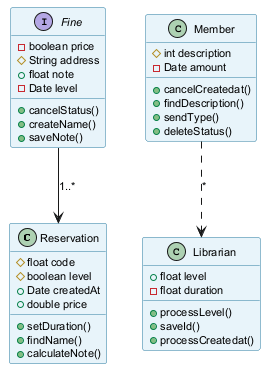

The diagram above was rendered by PlantUML. Its source (embedded in the PNG):
@startuml
skinparam backgroundColor #FFFFFF
skinparam classBackgroundColor #E8F4FA
skinparam classBorderColor #2C7DA0
skinparam defaultFontSize 11
class Reservation {
  #float code
  #boolean level
  +Date createdAt
  +double price
  +setDuration()
  +findName()
  +calculateNote()
}
interface Fine {
  -boolean price
  #String address
  +float note
  -Date level
  +cancelStatus()
  +createName()
  +saveNote()
}
class Librarian {
  +float level
  -float duration
  +processLevel()
  +saveId()
  +processCreatedat()
}
class Member {
  #int description
  -Date amount
  +cancelCreatedat()
  +findDescription()
  +sendType()
  +deleteStatus()
}
Member ..> Librarian : "*"
Fine --> Reservation : "1..*"
@enduml